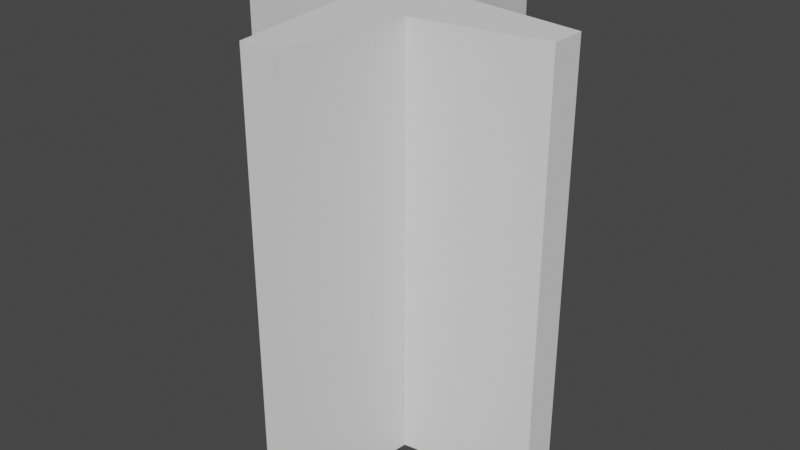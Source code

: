 # Source: Cross.blend  (saved by Blender 3.4.6; exported with 4.5.12 LTS)
import bpy
from mathutils import Matrix  # noqa: F401  (used for matrix-valued properties, if any)

bpy.ops.wm.read_factory_settings(use_empty=True)
scene = bpy.context.scene
scene.name = 'Scene'

# ---- collections
col_collection = bpy.data.collections.new('Collection'); scene.collection.children.link(col_collection)

# ---- node groups
ng_auto_smooth = bpy.data.node_groups.new('Auto Smooth', 'GeometryNodeTree')
_s = ng_auto_smooth.interface.new_socket(name='Geometry', in_out='OUTPUT', socket_type='NodeSocketGeometry')
_s = ng_auto_smooth.interface.new_socket(name='Geometry', in_out='INPUT', socket_type='NodeSocketGeometry')
_s = ng_auto_smooth.interface.new_socket(name='Angle', in_out='INPUT', socket_type='NodeSocketFloat')
_s.subtype = 'ANGLE'
_s.min_value = 0.0
_s.max_value = 3.142
ng_auto_smooth.is_modifier = True
_N = ng_auto_smooth.nodes; _L = ng_auto_smooth.links
n0 = _N.new('NodeGroupOutput'); n0.name = 'Group Output'; n0.location = (480, -100)
n1 = _N.new('NodeGroupInput'); n1.name = 'Group Input'; n1.location = (-420, -300)
n2 = _N.new('NodeGroupInput'); n2.name = 'Group Input.001'; n2.location = (-60, -100)
n3 = _N.new('GeometryNodeSetShadeSmooth'); n3.name = 'Set Shade Smooth'; n3.location = (120, -100)
n3.domain = 'EDGE'
n4 = _N.new('GeometryNodeSetShadeSmooth'); n4.name = 'Set Shade Smooth.001'; n4.location = (300, -100)
n5 = _N.new('GeometryNodeInputMeshEdgeAngle'); n5.name = 'Edge Angle'; n5.location = (-420, -220)
n6 = _N.new('GeometryNodeInputEdgeSmooth'); n6.name = 'Is Edge Smooth'; n6.location = (-60, -160)
n7 = _N.new('GeometryNodeInputShadeSmooth'); n7.name = 'Is Face Smooth'; n7.location = (-240, -340)
n8 = _N.new('FunctionNodeBooleanMath'); n8.name = 'Boolean Math'; n8.location = (-60, -220)
n9 = _N.new('FunctionNodeCompare'); n9.name = 'Compare'; n9.location = (-240, -180)
n9.operation = 'LESS_EQUAL'
_L.new(n5.outputs[0], n9.inputs[0])
_L.new(n4.outputs[0], n0.inputs[0])
_L.new(n1.outputs[1], n9.inputs[1])
_L.new(n9.outputs[0], n8.inputs[0])
_L.new(n7.outputs[0], n8.inputs[1])
_L.new(n2.outputs[0], n3.inputs[0])
_L.new(n6.outputs[0], n3.inputs[1])
_L.new(n3.outputs[0], n4.inputs[0])
_L.new(n8.outputs[0], n3.inputs[2])
n0.is_active_output = True

# ---- world
world_world = bpy.data.worlds.new('World'); scene.world = world_world
world_world.use_nodes = True; world_world.node_tree.nodes.clear()
_N = world_world.node_tree.nodes; _L = world_world.node_tree.links
n0 = _N.new('ShaderNodeOutputWorld'); n0.name = 'World Output'; n0.location = (300, 300)
n1 = _N.new('ShaderNodeBackground'); n1.name = 'Background'; n1.location = (10, 300)
n1.inputs[0].default_value = (0.05088, 0.05088, 0.05088, 1.0)
_L.new(n1.outputs[0], n0.inputs[0])
n0.is_active_output = True
world_world.color = (0.05088, 0.05088, 0.05088)
world_world.use_sun_shadow = False
world_world.sun_shadow_jitter_overblur = 0.0

# ---- meshes
me_cube_001 = bpy.data.meshes.new('Cube.001')
me_cube_001.from_pydata([(-0.4662, -0.0504, 0.0), (0.0504, 0.4662, 0.0), (0.4662, 0.0504, 0.0), (-0.0504, -0.4662, 0.0), (0.0504, -0.4662, 0.0), (-0.4662, 0.0504, 0.0), (-0.0504, 0.4662, 0.0), (-0.1031, 0.1031, 0.0), (0.1031, -0.1031, 0.0), (-0.1031, -0.1031, 0.0), (0.1031, 0.1031, 0.0), (0.4662, -0.0504, 0.0), (0.4662, -0.0504, 1.203), (0.1031, 0.1031, 1.203), (-0.1031, -0.1031, 1.203), (0.1031, -0.1031, 1.203), (-0.1031, 0.1031, 1.203), (-0.0504, 0.4662, 1.203), (-0.4662, 0.0504, 1.203), (0.0504, -0.4662, 1.203), (-0.0504, -0.4662, 1.203), (0.4662, 0.0504, 1.203), (0.0504, 0.4662, 1.203), (-0.4662, -0.0504, 1.203)], [], [(15, 8, 11, 12), (19, 4, 8, 15), (20, 3, 4, 19), (15, 12, 21, 13, 22, 17, 16, 18, 23, 14, 20, 19), (11, 8, 4, 3, 9, 0, 5, 7, 6, 1, 10, 2), (23, 0, 9, 14), (17, 6, 7, 16), (14, 9, 3, 20), (12, 11, 2, 21), (16, 7, 5, 18), (13, 10, 1, 22), (18, 5, 0, 23), (22, 1, 6, 17), (21, 2, 10, 13)])
_uv = me_cube_001.uv_layers.new(name='UVMap')
_uv.uv.foreach_set('vector', [0.0, 0.0, 0.0, 0.0, 0.0, 0.0, 0.0, 0.0, 0.0, 0.0, 0.0, 0.0, 0.0, 0.0, 0.0, 0.0, 0.0, 0.0, 0.0, 0.0, 0.0, 0.0, 0.0, 0.0, 0.0, 0.0, 0.0, 0.0, 0.0, 0.0, 0.0, 0.0, 0.0, 0.0, 0.0, 0.0, 0.0, 0.0, 0.0, 0.0, 0.0, 0.0, 0.0, 0.0, 0.0, 0.0, 0.0, 0.0, 0.0, 0.0, 0.0, 0.0, 0.0, 0.0, 0.0, 0.0, 0.0, 0.0, 0.0, 0.0, 0.0, 0.0, 0.0, 0.0, 0.0, 0.0, 0.0, 0.0, 0.0, 0.0, 0.0, 0.0, 0.0, 0.0, 0.0, 0.0, 0.0, 0.0, 0.0, 0.0, 0.0, 0.0, 0.0, 0.0, 0.0, 0.0, 0.0, 0.0, 0.0, 0.0, 0.0, 0.0, 0.0, 0.0, 0.0, 0.0, 0.0, 0.0, 0.0, 0.0, 0.0, 0.0, 0.0, 0.0, 0.0, 0.0, 0.0, 0.0, 0.0, 0.0, 0.0, 0.0, 0.0, 0.0, 0.0, 0.0, 0.0, 0.0, 0.0, 0.0, 0.0, 0.0, 0.0, 0.0, 0.0, 0.0, 0.0, 0.0, 0.0, 0.0, 0.0, 0.0, 0.0, 0.0, 0.0, 0.0, 0.0, 0.0, 0.0, 0.0, 0.0, 0.0, 0.0, 0.0])
me_cube_001.update()

# ---- objects
ob_cube = bpy.data.objects.new('Cube', me_cube_001)

# ---- transforms, parenting, visibility, modifiers, constraints
ob_cube.location = (0.0, 0.0, 0.0)
_m = ob_cube.modifiers.new('Auto Smooth', 'NODES')
_m.node_group = ng_auto_smooth
_gi = [s.identifier for s in ng_auto_smooth.interface.items_tree if s.item_type == 'SOCKET' and s.in_out == 'INPUT']
_m[_gi[1]] = 0.5236  # Angle

# ---- collection membership
col_collection.objects.link(ob_cube)

# ---- scene / render settings (as saved in the file)
scene.frame_start = 1; scene.frame_end = 250; scene.frame_set(1)
scene.render.engine = 'BLENDER_EEVEE_NEXT'
scene.cycles.sampling_pattern = 'TABULATED_SOBOL'
scene.cycles.use_light_tree = False
scene.view_settings.view_transform = 'Filmic'
bpy.context.view_layer.update()

# ---- added for rendering (the .blend has no active camera and no usable light): camera, sun
cam_auto = bpy.data.cameras.new('AutoCamera')
cam_auto.lens = 50.0
cam_auto.sensor_width = 36.0
cam_auto.clip_end = 1000.0
ob_auto_camera = bpy.data.objects.new('AutoCamera', cam_auto)
scene.collection.objects.link(ob_auto_camera)
ob_auto_camera.location = (1.65119, -1.98143, 1.9222)
ob_auto_camera.rotation_euler = (1.09748, -7.21219e-08, 0.694738)
scene.camera = ob_auto_camera
light_auto_sun = bpy.data.lights.new('AutoSun', 'SUN')
light_auto_sun.energy = 3.0
light_auto_sun.angle = 0.0523599
ob_auto_sun = bpy.data.objects.new('AutoSun', light_auto_sun)
scene.collection.objects.link(ob_auto_sun)
ob_auto_sun.rotation_euler = (0.872665, 0.174533, 0.523599)
bpy.context.view_layer.update()
